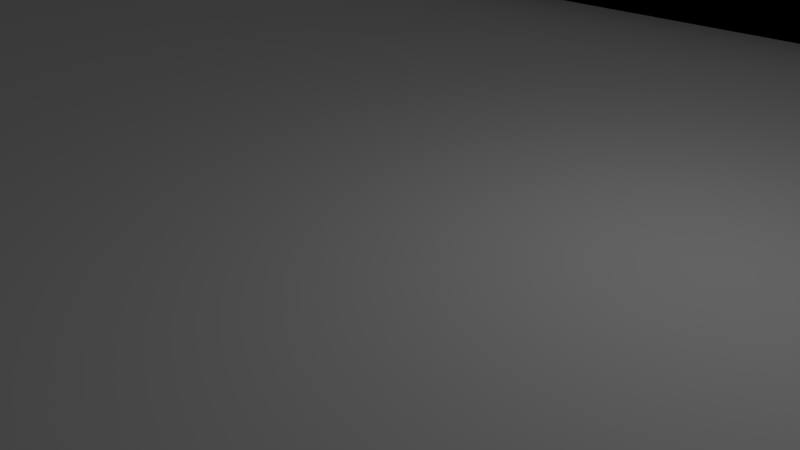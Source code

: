 # Source: Building.blend  (saved by Blender 2.67.0; exported with 4.5.12 LTS)
import bpy
from mathutils import Matrix  # noqa: F401  (used for matrix-valued properties, if any)

bpy.ops.wm.read_factory_settings(use_empty=True)
scene = bpy.context.scene
scene.name = 'Scene'

# ---- collections
col_collection_1 = bpy.data.collections.new('Collection 1'); scene.collection.children.link(col_collection_1)

# ---- materials (node trees are filled in below, after node groups)
mat_material = bpy.data.materials.new('Material')
mat_material.alpha_threshold = 0.0
mat_material.use_transparent_shadow = False
mat_material.roughness = 0.5
mat_material.line_color = (0.0, 0.0, 0.0, 1.0)

# ---- material node trees

# ---- world
world_world = bpy.data.worlds.new('World'); scene.world = world_world
world_world.color = (0.05088, 0.05088, 0.05088)
world_world.use_sun_shadow = False
world_world.sun_shadow_jitter_overblur = 0.0
world_world.cycles.sampling_method = 'MANUAL'
world_world.cycles.sample_map_resolution = 256

# ---- cameras
cam_camera = bpy.data.cameras.new('Camera')
cam_camera.clip_end = 100.0
cam_camera.lens = 35.0
cam_camera.sensor_width = 32.0
cam_camera.sensor_height = 18.0
cam_camera.ortho_scale = 7.314
cam_camera.dof.focus_distance = 0.0
cam_camera.dof.aperture_fstop = 128.0

# ---- lights
light_lamp = bpy.data.lights.new('Lamp', 'POINT')
light_lamp.transmission_factor = 0.0
light_lamp.cutoff_distance = 30.0
light_lamp.energy = 100.0
light_lamp.shadow_buffer_clip_start = 1.001
light_lamp.shadow_soft_size = 0.1
light_lamp.shadow_maximum_resolution = 0.006
light_lamp.use_absolute_resolution = True
light_lamp.cycles.use_multiple_importance_sampling = False

# ---- meshes
me_cube = bpy.data.meshes.new('Cube')
me_cube.from_pydata([(1.0, 1.0, -1.0), (1.0, -1.0, -1.0), (-1.0, -1.0, -1.0), (-1.0, 1.0, -1.0), (1.0, 1.0, 1.0), (1.0, -1.0, 1.0), (-1.0, -1.0, 1.0), (-1.0, 1.0, 1.0), (1.0, 1.0, 3.0), (1.0, -1.0, 3.0), (-1.0, -1.0, 3.0), (-1.0, 1.0, 3.0), (1.0, 1.0, 3.0), (-1.0, 1.0, 3.0), (1.0, 1.0, 1.0), (1.0, -1.0, 1.0), (-1.0, -1.0, 1.0), (-1.0, 1.0, 1.0), (1.0, 1.0, 3.0), (1.0, -1.0, 3.0), (-1.0, -1.0, 3.0), (-1.0, 1.0, 3.0), (1.0, 1.0, 3.0), (-1.0, 1.0, 3.0), (1.0, 1.0, 1.0), (1.0, -1.0, 1.0), (-1.0, -1.0, 1.0), (-1.0, 1.0, 1.0), (1.0, 1.0, 3.0), (1.0, -1.0, 3.0), (-1.0, -1.0, 3.0), (-1.0, 1.0, 3.0), (1.0, 1.0, 3.0), (-1.0, 1.0, 3.0)], [], [(0, 1, 2, 3), (4, 7, 6, 5), (0, 4, 5, 1), (1, 5, 6, 2), (2, 6, 7, 3), (4, 0, 3, 7), (4, 7, 17, 14), (12, 4, 14, 22), (5, 4, 14, 15), (10, 11, 21, 20), (17, 16, 20, 21), (15, 14, 18, 19), (16, 15, 19, 20), (14, 17, 23, 22), (11, 7, 17, 21), (6, 5, 15, 16), (4, 8, 18, 14), (7, 6, 16, 17), (8, 9, 19, 18), (13, 12, 22, 23), (9, 10, 20, 19), (7, 13, 23, 17), (27, 31, 30, 26), (25, 29, 28, 24), (26, 30, 29, 25), (24, 32, 33, 27)])
me_cube.materials.append(mat_material)
me_cube.use_remesh_preserve_volume = False
me_cube.use_remesh_preserve_attributes = False
me_cube.use_mirror_vertex_groups = False
me_cube.update()

# ---- objects
ob_cube = bpy.data.objects.new('Cube', me_cube)
ob_lamp = bpy.data.objects.new('Lamp', light_lamp)
ob_camera = bpy.data.objects.new('Camera', cam_camera)

# ---- transforms, parenting, visibility, modifiers, constraints
ob_cube.location = (0.0, 0.0, 0.0)
ob_cube.scale = (20.0, 10.0, 1.0)
ob_cube.lock_rotations_4d = False
ob_cube.empty_display_type = 'ARROWS'
ob_cube.lineart.crease_threshold = 0.0
ob_lamp.location = (4.076, 1.005, 5.904)
ob_lamp.rotation_euler = (0.6503, 0.05522, 1.866)
ob_lamp.lock_rotations_4d = False
ob_lamp.empty_display_type = 'ARROWS'
ob_lamp.color = (0.0, 0.0, 0.0, 0.0)
ob_lamp.lineart.crease_threshold = 0.0
ob_camera.location = (7.481, -6.508, 5.344)
ob_camera.rotation_euler = (1.109, 0.01082, 0.8149)
ob_camera.lock_rotations_4d = False
ob_camera.empty_display_type = 'ARROWS'
ob_camera.color = (0.0, 0.0, 0.0, 0.0)
ob_camera.display_type = 'WIRE'
ob_camera.lineart.crease_threshold = 0.0

# ---- collection membership
col_collection_1.objects.link(ob_cube)
col_collection_1.objects.link(ob_lamp)
col_collection_1.objects.link(ob_camera)

# ---- scene / render settings (as saved in the file)
scene.camera = ob_camera
scene.frame_start = 1; scene.frame_end = 250; scene.frame_set(1)
scene.render.engine = 'BLENDER_EEVEE_NEXT'
scene.render.image_settings.color_mode = 'RGB'
scene.render.image_settings.compression = 90
scene.render.resolution_percentage = 50
scene.render.dither_intensity = 0.0
scene.cycles.use_denoising = False
scene.cycles.samples = 10
scene.cycles.sampling_pattern = 'TABULATED_SOBOL'
scene.cycles.light_sampling_threshold = 0.0
scene.cycles.use_adaptive_sampling = False
scene.cycles.use_light_tree = False
scene.cycles.blur_glossy = 0.0
scene.cycles.volume_bounces = 1
scene.cycles.pixel_filter_type = 'GAUSSIAN'
scene.cycles.sample_clamp_indirect = 0.0
scene.view_settings.view_transform = 'Standard'
bpy.context.view_layer.update()
